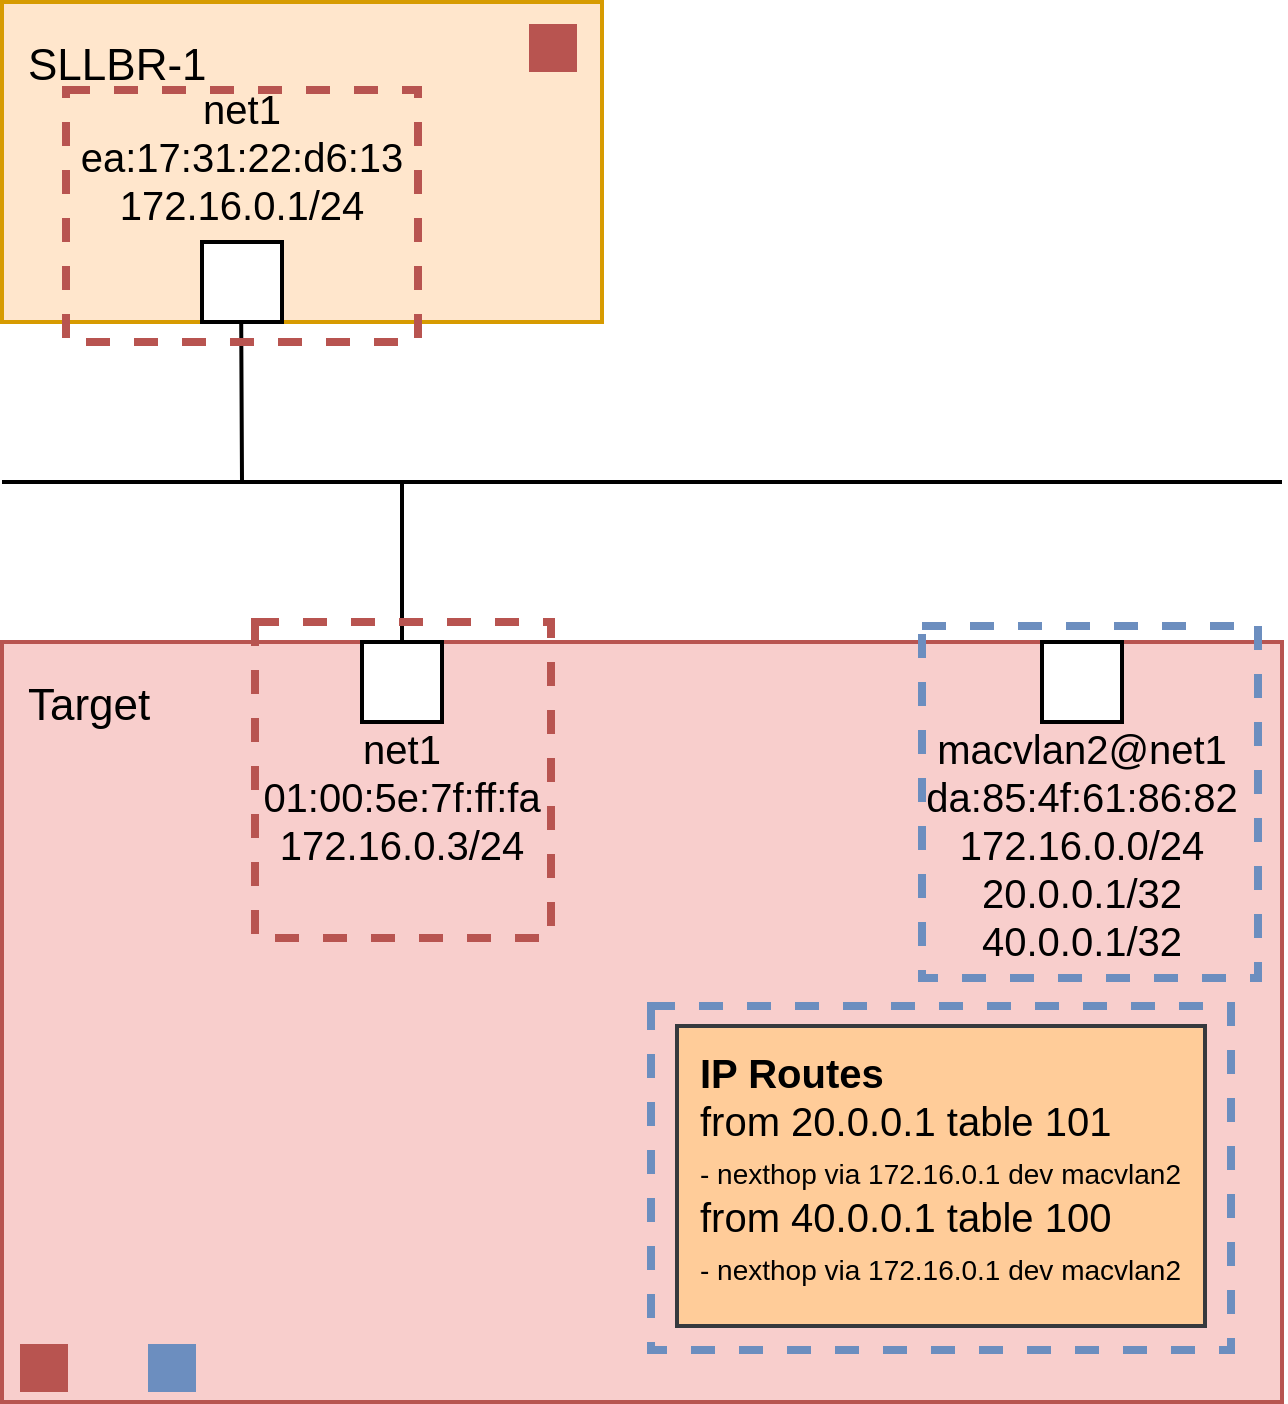

The diagram above was exported from draw.io. Its source (the exported page's mxGraphModel, read from the mxfile embedded in the PNG):
<mxGraphModel dx="1818" dy="1662" grid="1" gridSize="10" guides="1" tooltips="1" connect="1" arrows="1" fold="1" page="1" pageScale="1" pageWidth="850" pageHeight="1100" math="0" shadow="0">
  <root>
    <mxCell id="0" />
    <mxCell id="1" parent="0" />
    <mxCell id="XgTbBkOhLHazL0Tliws8-1" value="&lt;font style=&quot;font-size: 11px&quot;&gt;SLLBR-1&lt;/font&gt;" style="rounded=0;whiteSpace=wrap;html=1;labelBackgroundColor=none;fontSize=14;align=left;fillColor=#ffe6cc;strokeColor=#d79b00;verticalAlign=top;spacingLeft=5;" vertex="1" parent="1">
      <mxGeometry x="-850" y="-1100" width="150" height="80" as="geometry" />
    </mxCell>
    <mxCell id="XgTbBkOhLHazL0Tliws8-2" value="net1&lt;br&gt;ea:17:31:22:d6:13&lt;br&gt;172.16.0.1/24" style="strokeColor=inherit;fillColor=inherit;gradientColor=inherit;shape=rect;points=[[0,0.5,0]];html=1;resizable=1;align=center;verticalAlign=bottom;labelPosition=center;verticalLabelPosition=top;labelBackgroundColor=none;fontSize=10;paart=1;spacingTop=-5;" vertex="1" parent="1">
      <mxGeometry x="-800" y="-1040" width="20" height="20" as="geometry" />
    </mxCell>
    <mxCell id="XgTbBkOhLHazL0Tliws8-3" value="&lt;font style=&quot;font-size: 11px&quot;&gt;Target&lt;/font&gt;" style="rounded=0;whiteSpace=wrap;html=1;labelBackgroundColor=none;fontSize=14;align=left;fillColor=#f8cecc;strokeColor=#b85450;verticalAlign=top;spacingLeft=5;" vertex="1" parent="1">
      <mxGeometry x="-850" y="-940" width="320" height="190" as="geometry" />
    </mxCell>
    <mxCell id="XgTbBkOhLHazL0Tliws8-4" value="net1&lt;br&gt;01:00:5e:7f:ff:fa&lt;br&gt;172.16.0.3/24" style="strokeColor=inherit;fillColor=inherit;gradientColor=inherit;shape=rect;points=[[0,0.5,0]];html=1;resizable=1;align=center;verticalAlign=top;labelPosition=center;verticalLabelPosition=bottom;labelBackgroundColor=none;fontSize=10;paart=1;spacingTop=-5;" vertex="1" parent="1">
      <mxGeometry x="-760" y="-940" width="20" height="20" as="geometry" />
    </mxCell>
    <mxCell id="XgTbBkOhLHazL0Tliws8-5" value="" style="endArrow=none;html=1;rounded=0;" edge="1" parent="1">
      <mxGeometry width="50" height="50" relative="1" as="geometry">
        <mxPoint x="-850" y="-980" as="sourcePoint" />
        <mxPoint x="-530" y="-980" as="targetPoint" />
      </mxGeometry>
    </mxCell>
    <mxCell id="XgTbBkOhLHazL0Tliws8-6" value="" style="endArrow=none;html=1;rounded=0;entryX=0.49;entryY=1.006;entryDx=0;entryDy=0;entryPerimeter=0;" edge="1" parent="1" target="XgTbBkOhLHazL0Tliws8-2">
      <mxGeometry width="50" height="50" relative="1" as="geometry">
        <mxPoint x="-790" y="-980" as="sourcePoint" />
        <mxPoint x="-790" y="-1000" as="targetPoint" />
      </mxGeometry>
    </mxCell>
    <mxCell id="XgTbBkOhLHazL0Tliws8-7" value="" style="endArrow=none;html=1;rounded=0;entryX=0.49;entryY=1.006;entryDx=0;entryDy=0;entryPerimeter=0;" edge="1" parent="1">
      <mxGeometry width="50" height="50" relative="1" as="geometry">
        <mxPoint x="-750" y="-940" as="sourcePoint" />
        <mxPoint x="-750" y="-980" as="targetPoint" />
      </mxGeometry>
    </mxCell>
    <mxCell id="XgTbBkOhLHazL0Tliws8-11" value="" style="rounded=0;whiteSpace=wrap;html=1;fillColor=none;dashed=1;strokeWidth=2;strokeColor=#b85450;" vertex="1" parent="1">
      <mxGeometry x="-786.75" y="-945" width="74" height="79" as="geometry" />
    </mxCell>
    <mxCell id="XgTbBkOhLHazL0Tliws8-12" value="" style="rounded=0;whiteSpace=wrap;html=1;fillColor=none;dashed=1;strokeWidth=2;strokeColor=#b85450;" vertex="1" parent="1">
      <mxGeometry x="-834" y="-1078" width="88" height="63" as="geometry" />
    </mxCell>
    <mxCell id="XgTbBkOhLHazL0Tliws8-14" value="macvlan2@net1&lt;br&gt;da:85:4f:61:86:82&lt;br&gt;172.16.0.0/24&lt;br&gt;20.0.0.1/32&lt;br&gt;40.0.0.1/32" style="strokeColor=inherit;fillColor=inherit;gradientColor=inherit;shape=rect;points=[[0,0.5,0]];html=1;resizable=1;align=center;verticalAlign=top;labelPosition=center;verticalLabelPosition=bottom;labelBackgroundColor=none;fontSize=10;paart=1;spacingTop=-5;" vertex="1" parent="1">
      <mxGeometry x="-590" y="-940" width="20" height="20" as="geometry" />
    </mxCell>
    <mxCell id="XgTbBkOhLHazL0Tliws8-15" value="" style="rounded=0;whiteSpace=wrap;html=1;fillColor=none;dashed=1;strokeWidth=2;strokeColor=#6c8ebf;" vertex="1" parent="1">
      <mxGeometry x="-620" y="-944" width="84" height="88" as="geometry" />
    </mxCell>
    <mxCell id="XgTbBkOhLHazL0Tliws8-16" value="" style="rounded=0;whiteSpace=wrap;html=1;fillColor=#B85450;strokeColor=#B85450;" vertex="1" parent="1">
      <mxGeometry x="-845" y="-764" width="11" height="11" as="geometry" />
    </mxCell>
    <mxCell id="XgTbBkOhLHazL0Tliws8-17" value="" style="rounded=0;whiteSpace=wrap;html=1;fillColor=#6C8EBF;strokeColor=#6c8ebf;" vertex="1" parent="1">
      <mxGeometry x="-813" y="-764" width="11" height="11" as="geometry" />
    </mxCell>
    <mxCell id="XgTbBkOhLHazL0Tliws8-18" value="" style="rounded=0;whiteSpace=wrap;html=1;fillColor=#B85450;strokeColor=#B85450;" vertex="1" parent="1">
      <mxGeometry x="-717.75" y="-1094" width="11" height="11" as="geometry" />
    </mxCell>
    <mxCell id="XgTbBkOhLHazL0Tliws8-24" value="&lt;span&gt;&lt;b&gt;IP Routes&lt;/b&gt;&lt;/span&gt;&lt;br style=&quot;padding: 0px ; margin: 0px&quot;&gt;from 20.0.0.1 table 101&lt;br&gt;&lt;font style=&quot;font-size: 7px;&quot;&gt;&lt;font style=&quot;font-size: 7px;&quot;&gt;- nexthop via 172.16.0.1 dev macvlan2&lt;/font&gt;&lt;br&gt;&lt;/font&gt;from 40.0.0.1 table 100&lt;br style=&quot;border-color: var(--border-color);&quot;&gt;&lt;font style=&quot;font-size: 7px;&quot;&gt;- nexthop via 172.16.0.1 dev macvlan2&lt;/font&gt;" style="rounded=0;whiteSpace=wrap;html=1;labelBackgroundColor=none;fontSize=10;align=left;spacingLeft=4;labelPosition=center;verticalLabelPosition=middle;verticalAlign=top;fillColor=#ffcc99;strokeColor=#36393d;" vertex="1" parent="1">
      <mxGeometry x="-681.25" y="-844" width="132" height="75" as="geometry" />
    </mxCell>
    <mxCell id="XgTbBkOhLHazL0Tliws8-25" value="" style="rounded=0;whiteSpace=wrap;html=1;fillColor=none;dashed=1;strokeWidth=2;strokeColor=#6c8ebf;" vertex="1" parent="1">
      <mxGeometry x="-687.75" y="-849" width="145" height="86" as="geometry" />
    </mxCell>
  </root>
</mxGraphModel>